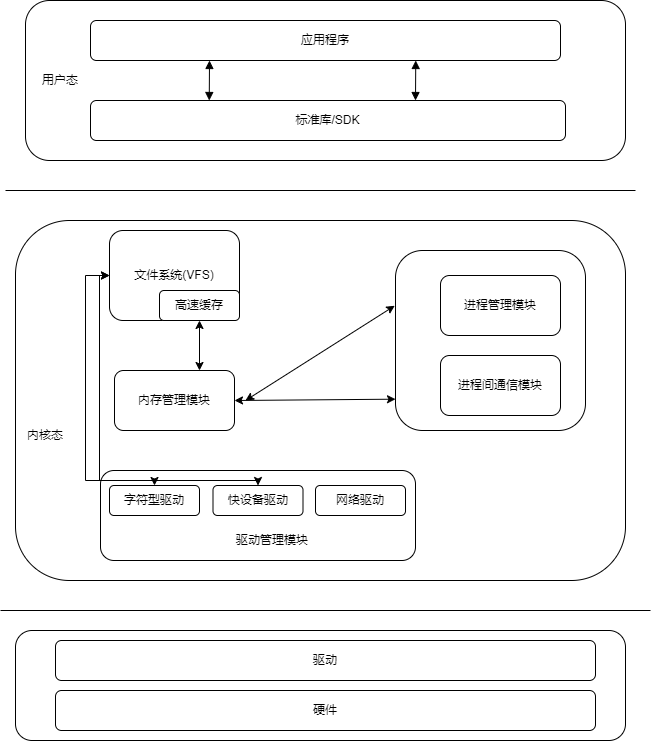

The diagram above was exported from draw.io. Its source (the exported page's mxGraphModel, read from the mxfile embedded in the PNG):
<mxGraphModel dx="782" dy="428" grid="1" gridSize="10" guides="1" tooltips="1" connect="1" arrows="1" fold="1" page="1" pageScale="1" pageWidth="827" pageHeight="1169" math="0" shadow="0">
  <root>
    <mxCell id="0" />
    <mxCell id="1" parent="0" />
    <mxCell id="jUsilVDUPISg-PerpXeR-1" value="" style="rounded=1;whiteSpace=wrap;html=1;" vertex="1" parent="1">
      <mxGeometry x="200" y="70" width="600" height="160" as="geometry" />
    </mxCell>
    <mxCell id="jUsilVDUPISg-PerpXeR-2" value="应用程序" style="rounded=1;whiteSpace=wrap;html=1;" vertex="1" parent="1">
      <mxGeometry x="265" y="90" width="470" height="40" as="geometry" />
    </mxCell>
    <mxCell id="jUsilVDUPISg-PerpXeR-3" value="标准库/SDK" style="rounded=1;whiteSpace=wrap;html=1;" vertex="1" parent="1">
      <mxGeometry x="265" y="170" width="475" height="40" as="geometry" />
    </mxCell>
    <mxCell id="jUsilVDUPISg-PerpXeR-4" value="" style="endArrow=block;startArrow=block;endFill=1;startFill=1;html=1;rounded=0;exitX=0.25;exitY=0;exitDx=0;exitDy=0;" edge="1" parent="1" source="jUsilVDUPISg-PerpXeR-3">
      <mxGeometry width="160" relative="1" as="geometry">
        <mxPoint x="410" y="270" as="sourcePoint" />
        <mxPoint x="384" y="130" as="targetPoint" />
      </mxGeometry>
    </mxCell>
    <mxCell id="jUsilVDUPISg-PerpXeR-5" value="" style="endArrow=block;startArrow=block;endFill=1;startFill=1;html=1;rounded=0;exitX=0.25;exitY=0;exitDx=0;exitDy=0;" edge="1" parent="1">
      <mxGeometry width="160" relative="1" as="geometry">
        <mxPoint x="590.0000000000005" y="170" as="sourcePoint" />
        <mxPoint x="590.25" y="130" as="targetPoint" />
      </mxGeometry>
    </mxCell>
    <mxCell id="jUsilVDUPISg-PerpXeR-6" value="用户态" style="text;html=1;strokeColor=none;fillColor=none;align=center;verticalAlign=middle;whiteSpace=wrap;rounded=0;" vertex="1" parent="1">
      <mxGeometry x="205" y="135" width="60" height="30" as="geometry" />
    </mxCell>
    <mxCell id="jUsilVDUPISg-PerpXeR-7" value="" style="endArrow=none;html=1;edgeStyle=orthogonalEdgeStyle;rounded=0;" edge="1" parent="1">
      <mxGeometry relative="1" as="geometry">
        <mxPoint x="180" y="260" as="sourcePoint" />
        <mxPoint x="810" y="260" as="targetPoint" />
      </mxGeometry>
    </mxCell>
    <mxCell id="jUsilVDUPISg-PerpXeR-10" value="" style="rounded=1;whiteSpace=wrap;html=1;" vertex="1" parent="1">
      <mxGeometry x="190" y="290" width="610" height="360" as="geometry" />
    </mxCell>
    <mxCell id="jUsilVDUPISg-PerpXeR-11" value="内核态" style="text;html=1;strokeColor=none;fillColor=none;align=center;verticalAlign=middle;whiteSpace=wrap;rounded=0;" vertex="1" parent="1">
      <mxGeometry x="190" y="490" width="60" height="30" as="geometry" />
    </mxCell>
    <mxCell id="jUsilVDUPISg-PerpXeR-12" value="文件系统(VFS)&lt;br&gt;" style="rounded=1;whiteSpace=wrap;html=1;" vertex="1" parent="1">
      <mxGeometry x="284" y="300" width="130" height="90" as="geometry" />
    </mxCell>
    <mxCell id="jUsilVDUPISg-PerpXeR-13" value="高速缓存" style="rounded=1;whiteSpace=wrap;html=1;" vertex="1" parent="1">
      <mxGeometry x="334" y="360" width="80" height="30" as="geometry" />
    </mxCell>
    <mxCell id="jUsilVDUPISg-PerpXeR-14" value="内存管理模块" style="whiteSpace=wrap;html=1;rounded=1;" vertex="1" parent="1">
      <mxGeometry x="289" y="440" width="120" height="60" as="geometry" />
    </mxCell>
    <mxCell id="jUsilVDUPISg-PerpXeR-16" value="" style="whiteSpace=wrap;html=1;rounded=1;" vertex="1" parent="1">
      <mxGeometry x="570" y="320" width="190" height="180" as="geometry" />
    </mxCell>
    <mxCell id="jUsilVDUPISg-PerpXeR-19" value="" style="rounded=1;whiteSpace=wrap;html=1;" vertex="1" parent="1">
      <mxGeometry x="275" y="540" width="315" height="90" as="geometry" />
    </mxCell>
    <mxCell id="jUsilVDUPISg-PerpXeR-20" value="" style="endArrow=classic;startArrow=classic;html=1;rounded=0;entryX=0.5;entryY=1;entryDx=0;entryDy=0;" edge="1" parent="1" target="jUsilVDUPISg-PerpXeR-13">
      <mxGeometry width="50" height="50" relative="1" as="geometry">
        <mxPoint x="374" y="440" as="sourcePoint" />
        <mxPoint x="374" y="410" as="targetPoint" />
      </mxGeometry>
    </mxCell>
    <mxCell id="jUsilVDUPISg-PerpXeR-21" value="进程间通信模块" style="rounded=1;whiteSpace=wrap;html=1;" vertex="1" parent="1">
      <mxGeometry x="615" y="425" width="120" height="60" as="geometry" />
    </mxCell>
    <mxCell id="jUsilVDUPISg-PerpXeR-22" value="进程管理模块" style="rounded=1;whiteSpace=wrap;html=1;" vertex="1" parent="1">
      <mxGeometry x="615" y="345" width="120" height="60" as="geometry" />
    </mxCell>
    <mxCell id="jUsilVDUPISg-PerpXeR-23" value="" style="endArrow=classic;startArrow=classic;html=1;rounded=0;exitX=1;exitY=0.5;exitDx=0;exitDy=0;entryX=0;entryY=0.826;entryDx=0;entryDy=0;entryPerimeter=0;" edge="1" parent="1" source="jUsilVDUPISg-PerpXeR-14" target="jUsilVDUPISg-PerpXeR-16">
      <mxGeometry width="50" height="50" relative="1" as="geometry">
        <mxPoint x="460" y="480" as="sourcePoint" />
        <mxPoint x="510" y="430" as="targetPoint" />
      </mxGeometry>
    </mxCell>
    <mxCell id="jUsilVDUPISg-PerpXeR-24" value="" style="endArrow=classic;startArrow=classic;html=1;rounded=0;entryX=-0.004;entryY=0.307;entryDx=0;entryDy=0;entryPerimeter=0;" edge="1" parent="1" target="jUsilVDUPISg-PerpXeR-16">
      <mxGeometry width="50" height="50" relative="1" as="geometry">
        <mxPoint x="420" y="470" as="sourcePoint" />
        <mxPoint x="500" y="390" as="targetPoint" />
      </mxGeometry>
    </mxCell>
    <mxCell id="jUsilVDUPISg-PerpXeR-25" value="字符型驱动" style="rounded=1;whiteSpace=wrap;html=1;" vertex="1" parent="1">
      <mxGeometry x="284" y="555" width="90" height="30" as="geometry" />
    </mxCell>
    <mxCell id="jUsilVDUPISg-PerpXeR-26" value="快设备驱动" style="rounded=1;whiteSpace=wrap;html=1;" vertex="1" parent="1">
      <mxGeometry x="387.5" y="555" width="90" height="30" as="geometry" />
    </mxCell>
    <mxCell id="jUsilVDUPISg-PerpXeR-27" value="网络驱动" style="rounded=1;whiteSpace=wrap;html=1;" vertex="1" parent="1">
      <mxGeometry x="490" y="555" width="90" height="30" as="geometry" />
    </mxCell>
    <mxCell id="jUsilVDUPISg-PerpXeR-30" value="" style="endArrow=classic;startArrow=classic;html=1;rounded=0;exitX=0.5;exitY=0;exitDx=0;exitDy=0;entryX=0;entryY=0.5;entryDx=0;entryDy=0;edgeStyle=orthogonalEdgeStyle;" edge="1" parent="1" source="jUsilVDUPISg-PerpXeR-25" target="jUsilVDUPISg-PerpXeR-12">
      <mxGeometry width="50" height="50" relative="1" as="geometry">
        <mxPoint x="230" y="580" as="sourcePoint" />
        <mxPoint x="280" y="530" as="targetPoint" />
        <Array as="points">
          <mxPoint x="260" y="550" />
          <mxPoint x="260" y="345" />
        </Array>
      </mxGeometry>
    </mxCell>
    <mxCell id="jUsilVDUPISg-PerpXeR-31" value="" style="endArrow=classic;startArrow=classic;html=1;rounded=0;exitX=0.5;exitY=0;exitDx=0;exitDy=0;entryX=0;entryY=0.5;entryDx=0;entryDy=0;edgeStyle=orthogonalEdgeStyle;" edge="1" parent="1" source="jUsilVDUPISg-PerpXeR-26" target="jUsilVDUPISg-PerpXeR-12">
      <mxGeometry width="50" height="50" relative="1" as="geometry">
        <mxPoint x="450" y="400" as="sourcePoint" />
        <mxPoint x="500" y="350" as="targetPoint" />
        <Array as="points">
          <mxPoint x="274" y="550" />
          <mxPoint x="274" y="345" />
        </Array>
      </mxGeometry>
    </mxCell>
    <mxCell id="jUsilVDUPISg-PerpXeR-32" value="驱动管理模块" style="text;html=1;strokeColor=none;fillColor=none;align=center;verticalAlign=middle;whiteSpace=wrap;rounded=0;" vertex="1" parent="1">
      <mxGeometry x="384" y="600" width="126" height="20" as="geometry" />
    </mxCell>
    <mxCell id="jUsilVDUPISg-PerpXeR-33" value="" style="endArrow=none;html=1;rounded=0;" edge="1" parent="1">
      <mxGeometry width="50" height="50" relative="1" as="geometry">
        <mxPoint x="175" y="680" as="sourcePoint" />
        <mxPoint x="825" y="680" as="targetPoint" />
      </mxGeometry>
    </mxCell>
    <mxCell id="jUsilVDUPISg-PerpXeR-34" value="" style="rounded=1;whiteSpace=wrap;html=1;" vertex="1" parent="1">
      <mxGeometry x="190" y="700" width="610" height="110" as="geometry" />
    </mxCell>
    <mxCell id="jUsilVDUPISg-PerpXeR-35" value="驱动" style="rounded=1;whiteSpace=wrap;html=1;" vertex="1" parent="1">
      <mxGeometry x="230" y="710" width="540" height="40" as="geometry" />
    </mxCell>
    <mxCell id="jUsilVDUPISg-PerpXeR-36" value="硬件" style="rounded=1;whiteSpace=wrap;html=1;" vertex="1" parent="1">
      <mxGeometry x="230" y="760" width="540" height="40" as="geometry" />
    </mxCell>
  </root>
</mxGraphModel>